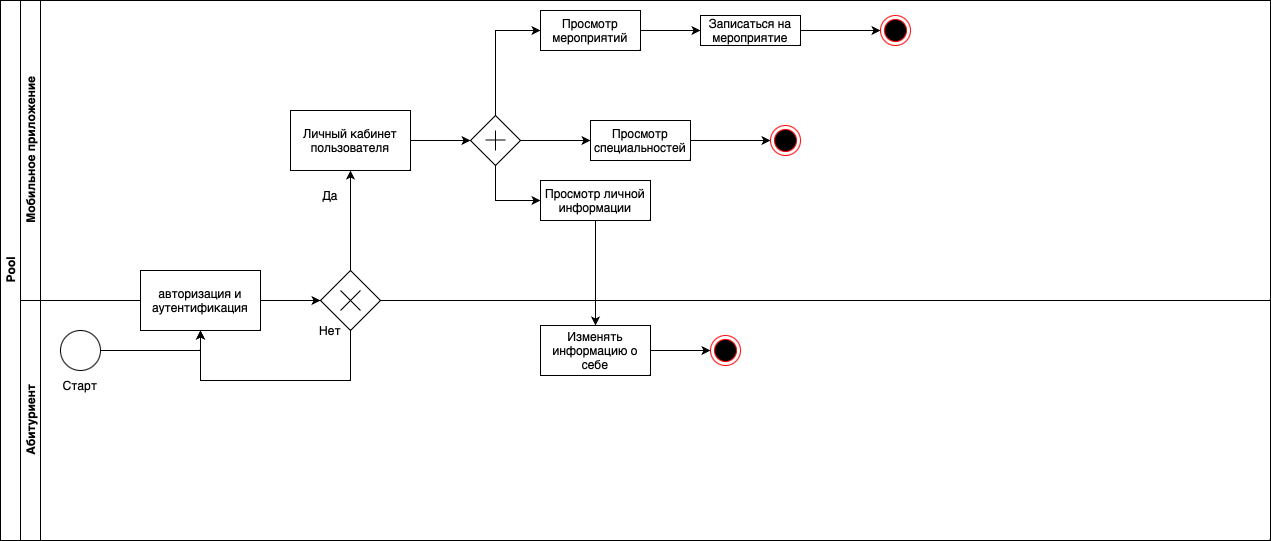

The diagram above was exported from draw.io. Its source (the exported page's mxGraphModel, read from the mxfile embedded in the PNG):
<mxGraphModel dx="1363" dy="924" grid="1" gridSize="10" guides="1" tooltips="1" connect="1" arrows="1" fold="1" page="1" pageScale="1" pageWidth="4681" pageHeight="3300" math="0" shadow="0">
  <root>
    <mxCell id="0" />
    <mxCell id="1" parent="0" />
    <mxCell id="hLbyGSkzMffBwgmSkH-H-64" value="Pool" style="swimlane;childLayout=stackLayout;resizeParent=1;resizeParentMax=0;horizontal=0;startSize=20;horizontalStack=0;html=1;" vertex="1" parent="1">
      <mxGeometry x="350" y="160" width="1270" height="540" as="geometry" />
    </mxCell>
    <mxCell id="hLbyGSkzMffBwgmSkH-H-65" value="Мобильное приложение" style="swimlane;startSize=20;horizontal=0;html=1;" vertex="1" parent="hLbyGSkzMffBwgmSkH-H-64">
      <mxGeometry x="20" width="1250" height="300" as="geometry" />
    </mxCell>
    <mxCell id="hLbyGSkzMffBwgmSkH-H-87" style="edgeStyle=orthogonalEdgeStyle;rounded=0;orthogonalLoop=1;jettySize=auto;html=1;exitX=1;exitY=0.5;exitDx=0;exitDy=0;entryX=0;entryY=0.5;entryDx=0;entryDy=0;" edge="1" parent="hLbyGSkzMffBwgmSkH-H-65" source="hLbyGSkzMffBwgmSkH-H-82" target="hLbyGSkzMffBwgmSkH-H-86">
      <mxGeometry relative="1" as="geometry" />
    </mxCell>
    <mxCell id="hLbyGSkzMffBwgmSkH-H-82" value="Личный кабинет пользователя" style="rounded=0;whiteSpace=wrap;html=1;" vertex="1" parent="hLbyGSkzMffBwgmSkH-H-65">
      <mxGeometry x="270" y="110" width="120" height="60" as="geometry" />
    </mxCell>
    <mxCell id="hLbyGSkzMffBwgmSkH-H-77" value="Да" style="text;html=1;strokeColor=none;fillColor=none;align=center;verticalAlign=middle;whiteSpace=wrap;rounded=0;" vertex="1" parent="hLbyGSkzMffBwgmSkH-H-65">
      <mxGeometry x="290" y="190" width="40" height="10" as="geometry" />
    </mxCell>
    <mxCell id="hLbyGSkzMffBwgmSkH-H-105" style="edgeStyle=orthogonalEdgeStyle;rounded=0;orthogonalLoop=1;jettySize=auto;html=1;exitX=1;exitY=0.5;exitDx=0;exitDy=0;" edge="1" parent="hLbyGSkzMffBwgmSkH-H-65" source="hLbyGSkzMffBwgmSkH-H-84" target="hLbyGSkzMffBwgmSkH-H-104">
      <mxGeometry relative="1" as="geometry" />
    </mxCell>
    <mxCell id="hLbyGSkzMffBwgmSkH-H-84" value="Просмотр мероприятий" style="rounded=0;whiteSpace=wrap;html=1;" vertex="1" parent="hLbyGSkzMffBwgmSkH-H-65">
      <mxGeometry x="520" y="10" width="100" height="40" as="geometry" />
    </mxCell>
    <mxCell id="hLbyGSkzMffBwgmSkH-H-98" style="edgeStyle=orthogonalEdgeStyle;rounded=0;orthogonalLoop=1;jettySize=auto;html=1;exitX=1;exitY=0.5;exitDx=0;exitDy=0;" edge="1" parent="hLbyGSkzMffBwgmSkH-H-65" source="hLbyGSkzMffBwgmSkH-H-85" target="hLbyGSkzMffBwgmSkH-H-97">
      <mxGeometry relative="1" as="geometry" />
    </mxCell>
    <mxCell id="hLbyGSkzMffBwgmSkH-H-85" value="Просмотр специальностей" style="rounded=0;whiteSpace=wrap;html=1;" vertex="1" parent="hLbyGSkzMffBwgmSkH-H-65">
      <mxGeometry x="570" y="120" width="100" height="40" as="geometry" />
    </mxCell>
    <mxCell id="hLbyGSkzMffBwgmSkH-H-92" style="edgeStyle=orthogonalEdgeStyle;rounded=0;orthogonalLoop=1;jettySize=auto;html=1;exitX=0.5;exitY=0;exitDx=0;exitDy=0;entryX=0;entryY=0.5;entryDx=0;entryDy=0;" edge="1" parent="hLbyGSkzMffBwgmSkH-H-65" source="hLbyGSkzMffBwgmSkH-H-86" target="hLbyGSkzMffBwgmSkH-H-84">
      <mxGeometry relative="1" as="geometry" />
    </mxCell>
    <mxCell id="hLbyGSkzMffBwgmSkH-H-93" style="edgeStyle=orthogonalEdgeStyle;rounded=0;orthogonalLoop=1;jettySize=auto;html=1;exitX=1;exitY=0.5;exitDx=0;exitDy=0;entryX=0;entryY=0.5;entryDx=0;entryDy=0;" edge="1" parent="hLbyGSkzMffBwgmSkH-H-65" source="hLbyGSkzMffBwgmSkH-H-86" target="hLbyGSkzMffBwgmSkH-H-85">
      <mxGeometry relative="1" as="geometry" />
    </mxCell>
    <mxCell id="hLbyGSkzMffBwgmSkH-H-95" style="edgeStyle=orthogonalEdgeStyle;rounded=0;orthogonalLoop=1;jettySize=auto;html=1;exitX=0.5;exitY=1;exitDx=0;exitDy=0;entryX=0;entryY=0.5;entryDx=0;entryDy=0;" edge="1" parent="hLbyGSkzMffBwgmSkH-H-65" source="hLbyGSkzMffBwgmSkH-H-86" target="hLbyGSkzMffBwgmSkH-H-94">
      <mxGeometry relative="1" as="geometry" />
    </mxCell>
    <mxCell id="hLbyGSkzMffBwgmSkH-H-86" value="" style="rhombus;whiteSpace=wrap;html=1;" vertex="1" parent="hLbyGSkzMffBwgmSkH-H-65">
      <mxGeometry x="450" y="115" width="50" height="50" as="geometry" />
    </mxCell>
    <mxCell id="hLbyGSkzMffBwgmSkH-H-90" value="" style="endArrow=none;html=1;rounded=0;" edge="1" parent="hLbyGSkzMffBwgmSkH-H-65">
      <mxGeometry width="50" height="50" relative="1" as="geometry">
        <mxPoint x="475" y="150" as="sourcePoint" />
        <mxPoint x="475" y="130" as="targetPoint" />
      </mxGeometry>
    </mxCell>
    <mxCell id="hLbyGSkzMffBwgmSkH-H-91" value="" style="endArrow=none;html=1;rounded=0;" edge="1" parent="hLbyGSkzMffBwgmSkH-H-65">
      <mxGeometry width="50" height="50" relative="1" as="geometry">
        <mxPoint x="465" y="139.5" as="sourcePoint" />
        <mxPoint x="485" y="139.5" as="targetPoint" />
        <Array as="points">
          <mxPoint x="475" y="139.5" />
        </Array>
      </mxGeometry>
    </mxCell>
    <mxCell id="hLbyGSkzMffBwgmSkH-H-94" value="Просмотр личной информации" style="rounded=0;whiteSpace=wrap;html=1;" vertex="1" parent="hLbyGSkzMffBwgmSkH-H-65">
      <mxGeometry x="520" y="180" width="110" height="40" as="geometry" />
    </mxCell>
    <mxCell id="hLbyGSkzMffBwgmSkH-H-97" value="" style="ellipse;html=1;shape=endState;fillColor=#000000;strokeColor=#ff0000;" vertex="1" parent="hLbyGSkzMffBwgmSkH-H-65">
      <mxGeometry x="750" y="125" width="30" height="30" as="geometry" />
    </mxCell>
    <mxCell id="hLbyGSkzMffBwgmSkH-H-107" style="edgeStyle=orthogonalEdgeStyle;rounded=0;orthogonalLoop=1;jettySize=auto;html=1;exitX=1;exitY=0.5;exitDx=0;exitDy=0;" edge="1" parent="hLbyGSkzMffBwgmSkH-H-65" source="hLbyGSkzMffBwgmSkH-H-104" target="hLbyGSkzMffBwgmSkH-H-106">
      <mxGeometry relative="1" as="geometry" />
    </mxCell>
    <mxCell id="hLbyGSkzMffBwgmSkH-H-104" value="Записаться на мероприятие" style="html=1;whiteSpace=wrap;" vertex="1" parent="hLbyGSkzMffBwgmSkH-H-65">
      <mxGeometry x="680" y="15" width="100" height="30" as="geometry" />
    </mxCell>
    <mxCell id="hLbyGSkzMffBwgmSkH-H-106" value="" style="ellipse;html=1;shape=endState;fillColor=#000000;strokeColor=#ff0000;" vertex="1" parent="hLbyGSkzMffBwgmSkH-H-65">
      <mxGeometry x="860" y="15" width="30" height="30" as="geometry" />
    </mxCell>
    <mxCell id="hLbyGSkzMffBwgmSkH-H-67" value="Абитуриент" style="swimlane;startSize=20;horizontal=0;html=1;" vertex="1" parent="hLbyGSkzMffBwgmSkH-H-64">
      <mxGeometry x="20" y="300" width="1250" height="240" as="geometry" />
    </mxCell>
    <mxCell id="hLbyGSkzMffBwgmSkH-H-71" style="edgeStyle=orthogonalEdgeStyle;rounded=0;orthogonalLoop=1;jettySize=auto;html=1;exitX=1;exitY=0.5;exitDx=0;exitDy=0;entryX=0.5;entryY=1;entryDx=0;entryDy=0;" edge="1" parent="hLbyGSkzMffBwgmSkH-H-67" source="hLbyGSkzMffBwgmSkH-H-68" target="hLbyGSkzMffBwgmSkH-H-70">
      <mxGeometry relative="1" as="geometry" />
    </mxCell>
    <mxCell id="hLbyGSkzMffBwgmSkH-H-68" value="" style="ellipse;whiteSpace=wrap;html=1;aspect=fixed;" vertex="1" parent="hLbyGSkzMffBwgmSkH-H-67">
      <mxGeometry x="40" y="30" width="40" height="40" as="geometry" />
    </mxCell>
    <mxCell id="hLbyGSkzMffBwgmSkH-H-69" value="Старт" style="text;html=1;strokeColor=none;fillColor=none;align=center;verticalAlign=middle;whiteSpace=wrap;rounded=0;" vertex="1" parent="hLbyGSkzMffBwgmSkH-H-67">
      <mxGeometry x="30" y="70" width="60" height="30" as="geometry" />
    </mxCell>
    <mxCell id="hLbyGSkzMffBwgmSkH-H-74" style="edgeStyle=orthogonalEdgeStyle;rounded=0;orthogonalLoop=1;jettySize=auto;html=1;exitX=1;exitY=0.5;exitDx=0;exitDy=0;entryX=0;entryY=0.5;entryDx=0;entryDy=0;" edge="1" parent="hLbyGSkzMffBwgmSkH-H-67" source="hLbyGSkzMffBwgmSkH-H-70" target="hLbyGSkzMffBwgmSkH-H-73">
      <mxGeometry relative="1" as="geometry">
        <mxPoint x="280" as="targetPoint" />
      </mxGeometry>
    </mxCell>
    <mxCell id="hLbyGSkzMffBwgmSkH-H-70" value="авторизация и аутентификация" style="rounded=0;whiteSpace=wrap;html=1;" vertex="1" parent="hLbyGSkzMffBwgmSkH-H-67">
      <mxGeometry x="120" y="-30" width="120" height="60" as="geometry" />
    </mxCell>
    <mxCell id="hLbyGSkzMffBwgmSkH-H-79" style="edgeStyle=orthogonalEdgeStyle;rounded=0;orthogonalLoop=1;jettySize=auto;html=1;exitX=0.5;exitY=1;exitDx=0;exitDy=0;entryX=0.5;entryY=1;entryDx=0;entryDy=0;" edge="1" parent="hLbyGSkzMffBwgmSkH-H-67" source="hLbyGSkzMffBwgmSkH-H-73" target="hLbyGSkzMffBwgmSkH-H-70">
      <mxGeometry relative="1" as="geometry">
        <mxPoint x="180" y="40" as="targetPoint" />
        <Array as="points">
          <mxPoint x="330" y="80" />
          <mxPoint x="180" y="80" />
        </Array>
      </mxGeometry>
    </mxCell>
    <mxCell id="hLbyGSkzMffBwgmSkH-H-73" value="" style="rhombus;whiteSpace=wrap;html=1;" vertex="1" parent="hLbyGSkzMffBwgmSkH-H-67">
      <mxGeometry x="300" y="-30" width="60" height="60" as="geometry" />
    </mxCell>
    <mxCell id="hLbyGSkzMffBwgmSkH-H-76" value="" style="endArrow=none;html=1;rounded=0;" edge="1" parent="hLbyGSkzMffBwgmSkH-H-67">
      <mxGeometry width="50" height="50" relative="1" as="geometry">
        <mxPoint x="320" y="10" as="sourcePoint" />
        <mxPoint x="340" y="-10" as="targetPoint" />
      </mxGeometry>
    </mxCell>
    <mxCell id="hLbyGSkzMffBwgmSkH-H-75" value="" style="endArrow=none;html=1;rounded=0;" edge="1" parent="hLbyGSkzMffBwgmSkH-H-67">
      <mxGeometry width="50" height="50" relative="1" as="geometry">
        <mxPoint x="320" y="-10" as="sourcePoint" />
        <mxPoint x="340" y="10" as="targetPoint" />
      </mxGeometry>
    </mxCell>
    <mxCell id="hLbyGSkzMffBwgmSkH-H-78" value="Нет" style="text;html=1;strokeColor=none;fillColor=none;align=center;verticalAlign=middle;whiteSpace=wrap;rounded=0;" vertex="1" parent="hLbyGSkzMffBwgmSkH-H-67">
      <mxGeometry x="290" y="20" width="40" height="20" as="geometry" />
    </mxCell>
    <mxCell id="hLbyGSkzMffBwgmSkH-H-103" style="edgeStyle=orthogonalEdgeStyle;rounded=0;orthogonalLoop=1;jettySize=auto;html=1;exitX=1;exitY=0.5;exitDx=0;exitDy=0;" edge="1" parent="hLbyGSkzMffBwgmSkH-H-67" source="hLbyGSkzMffBwgmSkH-H-99" target="hLbyGSkzMffBwgmSkH-H-102">
      <mxGeometry relative="1" as="geometry" />
    </mxCell>
    <mxCell id="hLbyGSkzMffBwgmSkH-H-99" value="Изменять информацию о себе" style="html=1;whiteSpace=wrap;" vertex="1" parent="hLbyGSkzMffBwgmSkH-H-67">
      <mxGeometry x="520" y="25" width="110" height="50" as="geometry" />
    </mxCell>
    <mxCell id="hLbyGSkzMffBwgmSkH-H-102" value="" style="ellipse;html=1;shape=endState;fillColor=#000000;strokeColor=#ff0000;" vertex="1" parent="hLbyGSkzMffBwgmSkH-H-67">
      <mxGeometry x="690" y="35" width="30" height="30" as="geometry" />
    </mxCell>
    <mxCell id="hLbyGSkzMffBwgmSkH-H-83" style="edgeStyle=orthogonalEdgeStyle;rounded=0;orthogonalLoop=1;jettySize=auto;html=1;exitX=0.5;exitY=0;exitDx=0;exitDy=0;entryX=0.5;entryY=1;entryDx=0;entryDy=0;" edge="1" parent="hLbyGSkzMffBwgmSkH-H-64" source="hLbyGSkzMffBwgmSkH-H-73" target="hLbyGSkzMffBwgmSkH-H-82">
      <mxGeometry relative="1" as="geometry" />
    </mxCell>
    <mxCell id="hLbyGSkzMffBwgmSkH-H-101" style="edgeStyle=orthogonalEdgeStyle;rounded=0;orthogonalLoop=1;jettySize=auto;html=1;exitX=0.5;exitY=1;exitDx=0;exitDy=0;entryX=0.5;entryY=0;entryDx=0;entryDy=0;" edge="1" parent="hLbyGSkzMffBwgmSkH-H-64" source="hLbyGSkzMffBwgmSkH-H-94" target="hLbyGSkzMffBwgmSkH-H-99">
      <mxGeometry relative="1" as="geometry" />
    </mxCell>
  </root>
</mxGraphModel>